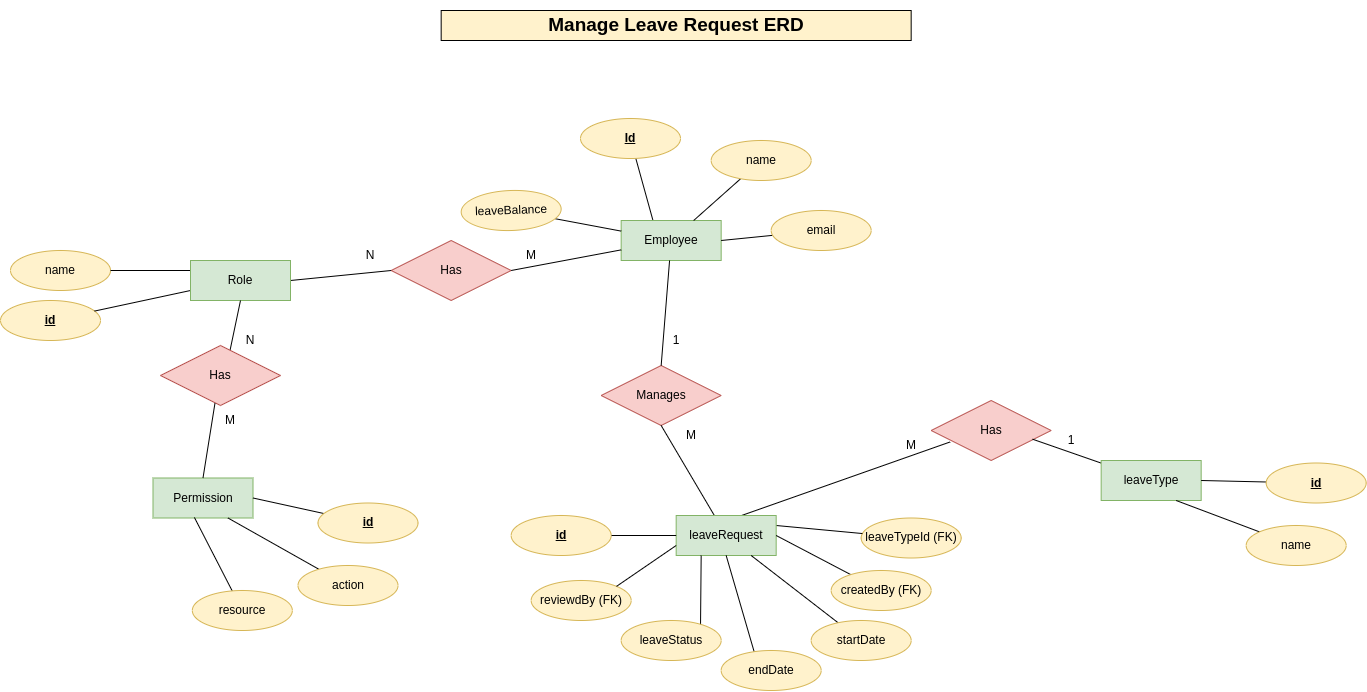

The diagram above was exported from draw.io. Its source (the exported page's mxGraphModel, read from the mxfile embedded in the PNG):
<mxGraphModel dx="5430" dy="1129" grid="1" gridSize="10" guides="1" tooltips="1" connect="1" arrows="1" fold="1" page="1" pageScale="1" pageWidth="850" pageHeight="1100" background="none" math="0" shadow="0">
  <root>
    <mxCell id="0" />
    <mxCell id="1" parent="0" />
    <mxCell id="2" value="" style="group" vertex="1" connectable="0" parent="1">
      <mxGeometry x="210" y="1790" width="110" height="90" as="geometry" />
    </mxCell>
    <mxCell id="3" value="name" style="ellipse;whiteSpace=wrap;html=1;align=center;fillColor=#fff2cc;strokeColor=#d6b656;container=0;" vertex="1" parent="2">
      <mxGeometry x="10" width="100" height="40" as="geometry" />
    </mxCell>
    <mxCell id="4" value="&lt;b&gt;&lt;u&gt;id&lt;/u&gt;&lt;/b&gt;" style="ellipse;whiteSpace=wrap;html=1;align=center;fillColor=#fff2cc;strokeColor=#d6b656;container=0;" vertex="1" parent="2">
      <mxGeometry y="50" width="100" height="40" as="geometry" />
    </mxCell>
    <mxCell id="5" value="leaveTypeId (FK)" style="ellipse;whiteSpace=wrap;html=1;align=center;fillColor=#fff2cc;strokeColor=#d6b656;container=0;" vertex="1" parent="1">
      <mxGeometry x="1070.6674746830581" y="2057.5" width="100" height="40" as="geometry" />
    </mxCell>
    <mxCell id="6" value="" style="endArrow=none;html=1;rounded=0;exitX=1;exitY=0.25;exitDx=0;exitDy=0;" edge="1" source="41" target="5" parent="1">
      <mxGeometry width="50" height="50" relative="1" as="geometry">
        <mxPoint x="1005.6674746830583" y="1955" as="sourcePoint" />
        <mxPoint x="955.6674746830583" y="1945" as="targetPoint" />
      </mxGeometry>
    </mxCell>
    <mxCell id="7" value="&lt;h3&gt;&lt;font style=&quot;font-size: 19px;&quot; face=&quot;Helvetica&quot;&gt;Manage Leave Request ERD&lt;/font&gt;&lt;/h3&gt;" style="text;html=1;align=center;verticalAlign=middle;whiteSpace=wrap;rounded=0;glass=0;fillColor=#fff2cc;strokeColor=light-dark(#000000, #6d5100);fontFamily=Lucida Console;" vertex="1" parent="1">
      <mxGeometry x="650.67" y="1550" width="470" height="30" as="geometry" />
    </mxCell>
    <mxCell id="8" value="Employee" style="whiteSpace=wrap;html=1;align=center;fillColor=#d5e8d4;strokeColor=#82b366;container=0;" vertex="1" parent="1">
      <mxGeometry x="830.67" y="1760" width="100" height="40" as="geometry" />
    </mxCell>
    <mxCell id="9" value="" style="endArrow=none;html=1;rounded=0;exitX=1;exitY=0.5;exitDx=0;exitDy=0;" edge="1" source="8" target="10" parent="1">
      <mxGeometry width="50" height="50" relative="1" as="geometry">
        <mxPoint x="995.67" y="1800" as="sourcePoint" />
        <mxPoint x="990.67" y="1690" as="targetPoint" />
      </mxGeometry>
    </mxCell>
    <mxCell id="10" value="email" style="ellipse;whiteSpace=wrap;html=1;align=center;fillColor=#fff2cc;strokeColor=#d6b656;container=0;" vertex="1" parent="1">
      <mxGeometry x="980.67" y="1750" width="100" height="40" as="geometry" />
    </mxCell>
    <mxCell id="11" value="" style="endArrow=none;html=1;rounded=0;" edge="1" source="8" target="12" parent="1">
      <mxGeometry width="50" height="50" relative="1" as="geometry">
        <mxPoint x="740.67" y="1825" as="sourcePoint" />
        <mxPoint x="850.67" y="1745" as="targetPoint" />
      </mxGeometry>
    </mxCell>
    <mxCell id="12" value="leaveBalance" style="ellipse;whiteSpace=wrap;html=1;align=center;fontStyle=0;rotation=-2;fillColor=#fff2cc;strokeColor=#d6b656;container=0;" vertex="1" parent="1">
      <mxGeometry x="670.67" y="1730" width="100" height="40" as="geometry" />
    </mxCell>
    <mxCell id="13" value="Manages" style="shape=rhombus;perimeter=rhombusPerimeter;whiteSpace=wrap;html=1;align=center;fillColor=#f8cecc;strokeColor=#b85450;container=0;" vertex="1" parent="1">
      <mxGeometry x="810.67" y="1905" width="120" height="60" as="geometry" />
    </mxCell>
    <mxCell id="14" value="" style="endArrow=none;html=1;rounded=0;entryX=0.5;entryY=0;entryDx=0;entryDy=0;" edge="1" source="8" target="13" parent="1">
      <mxGeometry relative="1" as="geometry">
        <mxPoint x="970.67" y="1850" as="sourcePoint" />
        <mxPoint x="1130.67" y="1850" as="targetPoint" />
      </mxGeometry>
    </mxCell>
    <mxCell id="15" value="" style="endArrow=none;html=1;rounded=0;exitX=0.5;exitY=1;exitDx=0;exitDy=0;" edge="1" source="13" target="41" parent="1">
      <mxGeometry relative="1" as="geometry">
        <mxPoint x="890.67" y="1790" as="sourcePoint" />
        <mxPoint x="1050.67" y="1790" as="targetPoint" />
      </mxGeometry>
    </mxCell>
    <mxCell id="16" value="1" style="text;html=1;align=center;verticalAlign=middle;whiteSpace=wrap;rounded=0;container=0;" vertex="1" parent="1">
      <mxGeometry x="855.67" y="1865" width="60" height="30" as="geometry" />
    </mxCell>
    <mxCell id="17" value="Has" style="shape=rhombus;perimeter=rhombusPerimeter;whiteSpace=wrap;html=1;align=center;fillColor=#f8cecc;strokeColor=#b85450;container=0;" vertex="1" parent="1">
      <mxGeometry x="1140.67" y="1940" width="120" height="60" as="geometry" />
    </mxCell>
    <mxCell id="18" value="" style="endArrow=none;html=1;rounded=0;entryX=0.158;entryY=0.691;entryDx=0;entryDy=0;entryPerimeter=0;exitX=0.654;exitY=0;exitDx=0;exitDy=0;exitPerimeter=0;" edge="1" source="41" target="17" parent="1">
      <mxGeometry relative="1" as="geometry">
        <mxPoint x="970.67" y="2040" as="sourcePoint" />
        <mxPoint x="1235.67" y="2000" as="targetPoint" />
      </mxGeometry>
    </mxCell>
    <mxCell id="19" value="" style="endArrow=none;html=1;rounded=0;exitX=0.845;exitY=0.645;exitDx=0;exitDy=0;exitPerimeter=0;" edge="1" source="17" target="55" parent="1">
      <mxGeometry relative="1" as="geometry">
        <mxPoint x="800.67" y="1820" as="sourcePoint" />
        <mxPoint x="960.67" y="1820" as="targetPoint" />
      </mxGeometry>
    </mxCell>
    <mxCell id="20" value="1" style="text;html=1;align=center;verticalAlign=middle;whiteSpace=wrap;rounded=0;container=0;" vertex="1" parent="1">
      <mxGeometry x="1250.67" y="1965" width="60" height="30" as="geometry" />
    </mxCell>
    <mxCell id="21" value="Permission" style="whiteSpace=wrap;html=1;align=center;fillColor=#d5e8d4;strokeColor=#82b366;container=0;" vertex="1" parent="1">
      <mxGeometry x="362.4999999999999" y="2017.5" width="100" height="40" as="geometry" />
    </mxCell>
    <mxCell id="22" value="" style="endArrow=none;html=1;rounded=0;exitX=1;exitY=0.5;exitDx=0;exitDy=0;" edge="1" source="21" target="23" parent="1">
      <mxGeometry width="50" height="50" relative="1" as="geometry">
        <mxPoint x="527.5" y="2080" as="sourcePoint" />
        <mxPoint x="522.5" y="1970" as="targetPoint" />
      </mxGeometry>
    </mxCell>
    <mxCell id="23" value="&lt;b&gt;&lt;u&gt;id&lt;/u&gt;&lt;/b&gt;" style="ellipse;whiteSpace=wrap;html=1;align=center;fillColor=#fff2cc;strokeColor=#d6b656;container=0;" vertex="1" parent="1">
      <mxGeometry x="527.5" y="2042.5" width="100" height="40" as="geometry" />
    </mxCell>
    <mxCell id="24" value="" style="endArrow=none;html=1;rounded=0;exitX=0.75;exitY=1;exitDx=0;exitDy=0;" edge="1" source="21" target="25" parent="1">
      <mxGeometry width="50" height="50" relative="1" as="geometry">
        <mxPoint x="497.5025253169417" y="2125" as="sourcePoint" />
        <mxPoint x="557.5" y="2035" as="targetPoint" />
      </mxGeometry>
    </mxCell>
    <mxCell id="25" value="action" style="ellipse;whiteSpace=wrap;html=1;align=center;fillColor=#fff2cc;strokeColor=#d6b656;container=0;" vertex="1" parent="1">
      <mxGeometry x="507.5" y="2105" width="100" height="40" as="geometry" />
    </mxCell>
    <mxCell id="26" value="" style="endArrow=none;html=1;rounded=0;exitX=0.414;exitY=0.986;exitDx=0;exitDy=0;exitPerimeter=0;" edge="1" source="21" target="27" parent="1">
      <mxGeometry width="50" height="50" relative="1" as="geometry">
        <mxPoint x="382.4999999999999" y="2130" as="sourcePoint" />
        <mxPoint x="502.1700000000001" y="2085" as="targetPoint" />
      </mxGeometry>
    </mxCell>
    <mxCell id="27" value="resource" style="ellipse;whiteSpace=wrap;html=1;align=center;fillColor=#fff2cc;strokeColor=#d6b656;container=0;" vertex="1" parent="1">
      <mxGeometry x="401.8299999999999" y="2130" width="100" height="40" as="geometry" />
    </mxCell>
    <mxCell id="28" value="" style="endArrow=none;html=1;rounded=0;exitX=0;exitY=0.75;exitDx=0;exitDy=0;" edge="1" source="34" target="4" parent="1">
      <mxGeometry width="50" height="50" relative="1" as="geometry">
        <mxPoint x="470" y="1837" as="sourcePoint" />
        <mxPoint x="600" y="1720" as="targetPoint" />
      </mxGeometry>
    </mxCell>
    <mxCell id="29" value="Has" style="shape=rhombus;perimeter=rhombusPerimeter;whiteSpace=wrap;html=1;align=center;fillColor=#f8cecc;strokeColor=#b85450;container=0;" vertex="1" parent="1">
      <mxGeometry x="600.6700000000001" y="1780" width="120" height="60" as="geometry" />
    </mxCell>
    <mxCell id="30" value="" style="endArrow=none;html=1;rounded=0;exitX=0;exitY=0.25;exitDx=0;exitDy=0;" edge="1" source="34" target="3" parent="1">
      <mxGeometry width="50" height="50" relative="1" as="geometry">
        <mxPoint x="535.0025253169417" y="1885" as="sourcePoint" />
        <mxPoint x="595" y="1795" as="targetPoint" />
      </mxGeometry>
    </mxCell>
    <mxCell id="31" value="" style="endArrow=none;html=1;rounded=0;exitX=1;exitY=0.5;exitDx=0;exitDy=0;entryX=0;entryY=0.5;entryDx=0;entryDy=0;" edge="1" source="34" target="29" parent="1">
      <mxGeometry width="50" height="50" relative="1" as="geometry">
        <mxPoint x="1190" y="2160" as="sourcePoint" />
        <mxPoint x="1240" y="2110" as="targetPoint" />
      </mxGeometry>
    </mxCell>
    <mxCell id="32" value="" style="endArrow=none;html=1;rounded=0;exitX=1;exitY=0.5;exitDx=0;exitDy=0;" edge="1" source="29" target="8" parent="1">
      <mxGeometry width="50" height="50" relative="1" as="geometry">
        <mxPoint x="560" y="1840" as="sourcePoint" />
        <mxPoint x="661" y="1830" as="targetPoint" />
      </mxGeometry>
    </mxCell>
    <mxCell id="33" value="M" style="text;html=1;align=center;verticalAlign=middle;whiteSpace=wrap;rounded=0;container=0;" vertex="1" parent="1">
      <mxGeometry x="710.6700000000001" y="1780" width="60" height="30" as="geometry" />
    </mxCell>
    <mxCell id="34" value="Role" style="whiteSpace=wrap;html=1;align=center;fillColor=#d5e8d4;strokeColor=#82b366;container=0;" vertex="1" parent="1">
      <mxGeometry x="400" y="1800" width="100" height="40" as="geometry" />
    </mxCell>
    <mxCell id="35" value="N" style="text;html=1;align=center;verticalAlign=middle;whiteSpace=wrap;rounded=0;container=0;" vertex="1" parent="1">
      <mxGeometry x="550" y="1780" width="60" height="30" as="geometry" />
    </mxCell>
    <mxCell id="36" value="" style="endArrow=none;html=1;rounded=0;exitX=0.5;exitY=1;exitDx=0;exitDy=0;entryX=0.578;entryY=0.095;entryDx=0;entryDy=0;entryPerimeter=0;" edge="1" source="34" target="37" parent="1">
      <mxGeometry width="50" height="50" relative="1" as="geometry">
        <mxPoint x="520" y="1830" as="sourcePoint" />
        <mxPoint x="440" y="1900" as="targetPoint" />
      </mxGeometry>
    </mxCell>
    <mxCell id="37" value="Has" style="shape=rhombus;perimeter=rhombusPerimeter;whiteSpace=wrap;html=1;align=center;fillColor=#f8cecc;strokeColor=#b85450;container=0;" vertex="1" parent="1">
      <mxGeometry x="370" y="1885" width="120" height="60" as="geometry" />
    </mxCell>
    <mxCell id="38" value="" style="endArrow=none;html=1;rounded=0;exitX=0.454;exitY=0.96;exitDx=0;exitDy=0;entryX=0.5;entryY=0;entryDx=0;entryDy=0;exitPerimeter=0;" edge="1" source="37" target="21" parent="1">
      <mxGeometry width="50" height="50" relative="1" as="geometry">
        <mxPoint x="471" y="1890" as="sourcePoint" />
        <mxPoint x="460" y="1941" as="targetPoint" />
      </mxGeometry>
    </mxCell>
    <mxCell id="39" value="N" style="text;html=1;align=center;verticalAlign=middle;whiteSpace=wrap;rounded=0;container=0;" vertex="1" parent="1">
      <mxGeometry x="430" y="1865" width="60" height="30" as="geometry" />
    </mxCell>
    <mxCell id="40" value="M" style="text;html=1;align=center;verticalAlign=middle;whiteSpace=wrap;rounded=0;container=0;" vertex="1" parent="1">
      <mxGeometry x="410" y="1945" width="60" height="30" as="geometry" />
    </mxCell>
    <mxCell id="41" value="leaveRequest" style="whiteSpace=wrap;html=1;align=center;fillColor=#d5e8d4;strokeColor=#82b366;container=0;" vertex="1" parent="1">
      <mxGeometry x="885.6674746830582" y="2055" width="100" height="40" as="geometry" />
    </mxCell>
    <mxCell id="42" value="" style="endArrow=none;html=1;rounded=0;exitX=1;exitY=0.5;exitDx=0;exitDy=0;" edge="1" source="41" target="43" parent="1">
      <mxGeometry width="50" height="50" relative="1" as="geometry">
        <mxPoint x="1050.6674746830581" y="2095" as="sourcePoint" />
        <mxPoint x="1045.6674746830581" y="1985" as="targetPoint" />
      </mxGeometry>
    </mxCell>
    <mxCell id="43" value="createdBy (FK)" style="ellipse;whiteSpace=wrap;html=1;align=center;fillColor=#fff2cc;strokeColor=#d6b656;container=0;" vertex="1" parent="1">
      <mxGeometry x="1040.6674746830581" y="2110" width="100" height="40" as="geometry" />
    </mxCell>
    <mxCell id="44" value="" style="endArrow=none;html=1;rounded=0;exitX=0;exitY=0.5;exitDx=0;exitDy=0;" edge="1" source="41" target="45" parent="1">
      <mxGeometry width="50" height="50" relative="1" as="geometry">
        <mxPoint x="880.67" y="2065" as="sourcePoint" />
        <mxPoint x="1015.6674746830582" y="1975" as="targetPoint" />
      </mxGeometry>
    </mxCell>
    <mxCell id="45" value="id" style="ellipse;whiteSpace=wrap;html=1;align=center;fontStyle=5;fillColor=#fff2cc;strokeColor=#d6b656;container=0;" vertex="1" parent="1">
      <mxGeometry x="720.6674746830582" y="2055" width="100" height="40" as="geometry" />
    </mxCell>
    <mxCell id="46" value="" style="endArrow=none;html=1;rounded=0;exitX=0.75;exitY=1;exitDx=0;exitDy=0;" edge="1" source="41" target="47" parent="1">
      <mxGeometry width="50" height="50" relative="1" as="geometry">
        <mxPoint x="1020.67" y="2140" as="sourcePoint" />
        <mxPoint x="1080.6674746830581" y="2050" as="targetPoint" />
      </mxGeometry>
    </mxCell>
    <mxCell id="47" value="startDate" style="ellipse;whiteSpace=wrap;html=1;align=center;fillColor=#fff2cc;strokeColor=#d6b656;container=0;" vertex="1" parent="1">
      <mxGeometry x="1020.6674746830582" y="2160" width="100" height="40" as="geometry" />
    </mxCell>
    <mxCell id="48" value="" style="endArrow=none;html=1;rounded=0;exitX=0.5;exitY=1;exitDx=0;exitDy=0;entryX=0.341;entryY=0.127;entryDx=0;entryDy=0;entryPerimeter=0;" edge="1" source="41" target="49" parent="1">
      <mxGeometry width="50" height="50" relative="1" as="geometry">
        <mxPoint x="940.67" y="2110" as="sourcePoint" />
        <mxPoint x="950.67" y="2150" as="targetPoint" />
      </mxGeometry>
    </mxCell>
    <mxCell id="49" value="endDate" style="ellipse;whiteSpace=wrap;html=1;align=center;fillColor=#fff2cc;strokeColor=#d6b656;container=0;" vertex="1" parent="1">
      <mxGeometry x="930.67" y="2190" width="100" height="40" as="geometry" />
    </mxCell>
    <mxCell id="50" value="reviewdBy (FK)" style="ellipse;whiteSpace=wrap;html=1;align=center;fillColor=#fff2cc;strokeColor=#d6b656;container=0;" vertex="1" parent="1">
      <mxGeometry x="740.67" y="2120" width="100" height="40" as="geometry" />
    </mxCell>
    <mxCell id="51" value="" style="endArrow=none;html=1;rounded=0;exitX=0.25;exitY=1;exitDx=0;exitDy=0;entryX=0.791;entryY=0.825;entryDx=0;entryDy=0;entryPerimeter=0;" edge="1" source="41" target="52" parent="1">
      <mxGeometry width="50" height="50" relative="1" as="geometry">
        <mxPoint x="815.67" y="2160" as="sourcePoint" />
        <mxPoint x="750.67" y="2135" as="targetPoint" />
      </mxGeometry>
    </mxCell>
    <mxCell id="52" value="leaveStatus" style="ellipse;whiteSpace=wrap;html=1;align=center;fillColor=#fff2cc;strokeColor=#d6b656;container=0;" vertex="1" parent="1">
      <mxGeometry x="830.67" y="2160" width="100" height="40" as="geometry" />
    </mxCell>
    <mxCell id="53" value="" style="endArrow=none;html=1;rounded=0;exitX=1;exitY=0;exitDx=0;exitDy=0;entryX=0;entryY=0.75;entryDx=0;entryDy=0;" edge="1" source="50" target="41" parent="1">
      <mxGeometry width="50" height="50" relative="1" as="geometry">
        <mxPoint x="1000.67" y="1685" as="sourcePoint" />
        <mxPoint x="1050.67" y="1635" as="targetPoint" />
      </mxGeometry>
    </mxCell>
    <mxCell id="54" value="M" style="text;html=1;align=center;verticalAlign=middle;whiteSpace=wrap;rounded=0;container=0;" vertex="1" parent="1">
      <mxGeometry x="870.67" y="1960" width="60" height="30" as="geometry" />
    </mxCell>
    <mxCell id="55" value="leaveType" style="whiteSpace=wrap;html=1;align=center;fillColor=#d5e8d4;strokeColor=#82b366;container=0;" vertex="1" parent="1">
      <mxGeometry x="1310.6674746830581" y="2000" width="100" height="40" as="geometry" />
    </mxCell>
    <mxCell id="56" value="" style="endArrow=none;html=1;rounded=0;exitX=1;exitY=0.5;exitDx=0;exitDy=0;" edge="1" source="55" target="57" parent="1">
      <mxGeometry width="50" height="50" relative="1" as="geometry">
        <mxPoint x="1475.6674746830581" y="2040" as="sourcePoint" />
        <mxPoint x="1470.6674746830581" y="1930" as="targetPoint" />
      </mxGeometry>
    </mxCell>
    <mxCell id="57" value="&lt;b&gt;&lt;u&gt;id&lt;/u&gt;&lt;/b&gt;" style="ellipse;whiteSpace=wrap;html=1;align=center;fillColor=#fff2cc;strokeColor=#d6b656;container=0;" vertex="1" parent="1">
      <mxGeometry x="1475.6674746830581" y="2002.5" width="100" height="40" as="geometry" />
    </mxCell>
    <mxCell id="58" value="" style="endArrow=none;html=1;rounded=0;exitX=0.75;exitY=1;exitDx=0;exitDy=0;" edge="1" source="55" target="59" parent="1">
      <mxGeometry width="50" height="50" relative="1" as="geometry">
        <mxPoint x="1445.67" y="2085" as="sourcePoint" />
        <mxPoint x="1505.6674746830581" y="1995" as="targetPoint" />
      </mxGeometry>
    </mxCell>
    <mxCell id="59" value="name" style="ellipse;whiteSpace=wrap;html=1;align=center;fillColor=#fff2cc;strokeColor=#d6b656;container=0;" vertex="1" parent="1">
      <mxGeometry x="1455.6674746830581" y="2065" width="100" height="40" as="geometry" />
    </mxCell>
    <mxCell id="60" value="M" style="text;html=1;align=center;verticalAlign=middle;whiteSpace=wrap;rounded=0;container=0;" vertex="1" parent="1">
      <mxGeometry x="1090.67" y="1970" width="60" height="30" as="geometry" />
    </mxCell>
    <mxCell id="61" value="" style="endArrow=none;html=1;rounded=0;" edge="1" source="8" target="62" parent="1">
      <mxGeometry width="50" height="50" relative="1" as="geometry">
        <mxPoint x="915.67" y="1680" as="sourcePoint" />
        <mxPoint x="975.34" y="1590" as="targetPoint" />
      </mxGeometry>
    </mxCell>
    <mxCell id="62" value="name" style="ellipse;whiteSpace=wrap;html=1;align=center;fillColor=#fff2cc;strokeColor=#d6b656;container=0;" vertex="1" parent="1">
      <mxGeometry x="920.6700000000001" y="1680" width="100" height="40" as="geometry" />
    </mxCell>
    <mxCell id="63" value="" style="endArrow=none;html=1;rounded=0;exitX=0.316;exitY=-0.019;exitDx=0;exitDy=0;exitPerimeter=0;" edge="1" source="8" target="64" parent="1">
      <mxGeometry width="50" height="50" relative="1" as="geometry">
        <mxPoint x="940" y="1860" as="sourcePoint" />
        <mxPoint x="1012.34" y="1690" as="targetPoint" />
      </mxGeometry>
    </mxCell>
    <mxCell id="64" value="&lt;b&gt;&lt;u&gt;Id&lt;/u&gt;&lt;/b&gt;" style="ellipse;whiteSpace=wrap;html=1;align=center;fillColor=#fff2cc;strokeColor=#d6b656;container=0;" vertex="1" parent="1">
      <mxGeometry x="790.0000000000001" y="1658" width="100" height="40" as="geometry" />
    </mxCell>
  </root>
</mxGraphModel>